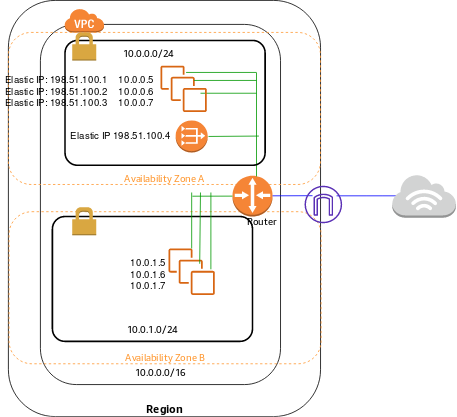

The diagram above was exported from draw.io. Its source (the exported page's mxGraphModel, read from the mxfile embedded in the PNG):
<mxGraphModel dx="2930" dy="991" grid="1" gridSize="10" guides="1" tooltips="1" connect="1" arrows="1" fold="1" page="1" pageScale="1" pageWidth="1100" pageHeight="850" math="0" shadow="0">
  <root>
    <mxCell id="0" />
    <mxCell id="1" parent="0" />
    <mxCell id="rTq38OIS-Kvta1VoRNVM-1" value="" style="rounded=1;whiteSpace=wrap;html=1;fontFamily=Amazon Ember;" parent="1" vertex="1">
      <mxGeometry x="30" y="120" width="390" height="520" as="geometry" />
    </mxCell>
    <mxCell id="rTq38OIS-Kvta1VoRNVM-2" value="" style="rounded=1;whiteSpace=wrap;html=1;fontFamily=Amazon Ember;" parent="1" vertex="1">
      <mxGeometry x="70" y="150" width="300" height="450" as="geometry" />
    </mxCell>
    <mxCell id="rTq38OIS-Kvta1VoRNVM-5" value="&lt;font style=&quot;font-size: 14px&quot;&gt;&lt;b&gt;Region&lt;/b&gt;&lt;/font&gt;" style="text;html=1;strokeColor=none;fillColor=none;align=center;verticalAlign=middle;whiteSpace=wrap;rounded=0;fontFamily=Amazon Ember;" parent="1" vertex="1">
      <mxGeometry x="180" y="620" width="90" height="20" as="geometry" />
    </mxCell>
    <mxCell id="rTq38OIS-Kvta1VoRNVM-6" value="" style="outlineConnect=0;dashed=0;verticalLabelPosition=bottom;verticalAlign=top;align=center;html=1;shape=mxgraph.aws3.virtual_private_cloud;fillColor=#F58534;gradientColor=none;fontFamily=Amazon Ember;" parent="1" vertex="1">
      <mxGeometry x="100" y="130" width="49.5" height="30" as="geometry" />
    </mxCell>
    <mxCell id="rTq38OIS-Kvta1VoRNVM-17" value="&lt;br&gt;&lt;br&gt;&lt;br&gt;&lt;br&gt;&lt;br&gt;&lt;br&gt;&lt;br&gt;&lt;br&gt;&lt;br&gt;&lt;br&gt;&lt;br&gt;&lt;br&gt;&lt;font color=&quot;#ff9933&quot;&gt;Availability Zone A&lt;/font&gt;" style="rounded=1;whiteSpace=wrap;html=1;fillColor=none;fontFamily=Amazon Ember;dashed=1;strokeColor=#ff9933;" parent="1" vertex="1">
      <mxGeometry x="30" y="160" width="390" height="190" as="geometry" />
    </mxCell>
    <mxCell id="rTq38OIS-Kvta1VoRNVM-18" value="&lt;br&gt;&lt;br&gt;&lt;br&gt;&lt;br&gt;&lt;br&gt;&lt;br&gt;&lt;br&gt;&lt;br&gt;&lt;br&gt;&lt;br&gt;&lt;br&gt;&lt;br&gt;&lt;font color=&quot;#ff9933&quot;&gt;Availability Zone B&lt;/font&gt;" style="rounded=1;whiteSpace=wrap;html=1;fillColor=none;fontFamily=Amazon Ember;dashed=1;strokeColor=#ff9933;" parent="1" vertex="1">
      <mxGeometry x="30.75" y="384" width="390" height="190" as="geometry" />
    </mxCell>
    <mxCell id="rTq38OIS-Kvta1VoRNVM-19" value="10.0.0.0/16" style="text;html=1;strokeColor=none;fillColor=none;align=center;verticalAlign=middle;whiteSpace=wrap;rounded=0;fontFamily=Amazon Ember;" parent="1" vertex="1">
      <mxGeometry x="175" y="574" width="90" height="20" as="geometry" />
    </mxCell>
    <mxCell id="rTq38OIS-Kvta1VoRNVM-20" value="Router" style="text;html=1;strokeColor=none;fillColor=none;align=center;verticalAlign=middle;whiteSpace=wrap;rounded=0;fontFamily=Amazon Ember;" parent="1" vertex="1">
      <mxGeometry x="320" y="386" width="51" height="20" as="geometry" />
    </mxCell>
    <mxCell id="rTq38OIS-Kvta1VoRNVM-24" value="" style="endArrow=none;html=1;fontFamily=Amazon Ember;strokeColor=#009900;" parent="1" edge="1">
      <mxGeometry width="50" height="50" relative="1" as="geometry">
        <mxPoint x="340" y="236" as="sourcePoint" />
        <mxPoint x="270" y="236" as="targetPoint" />
      </mxGeometry>
    </mxCell>
    <mxCell id="rTq38OIS-Kvta1VoRNVM-26" value="" style="outlineConnect=0;dashed=0;verticalLabelPosition=bottom;verticalAlign=top;align=center;html=1;shape=mxgraph.aws3.router;fillColor=#F58536;gradientColor=none;fontFamily=Amazon Ember;" parent="1" vertex="1">
      <mxGeometry x="310" y="339" width="50" height="51" as="geometry" />
    </mxCell>
    <mxCell id="rTq38OIS-Kvta1VoRNVM-28" value="" style="endArrow=none;html=1;fontFamily=Amazon Ember;strokeColor=#009900;" parent="1" edge="1">
      <mxGeometry width="50" height="50" relative="1" as="geometry">
        <mxPoint x="340" y="210" as="sourcePoint" />
        <mxPoint x="252" y="210" as="targetPoint" />
      </mxGeometry>
    </mxCell>
    <mxCell id="rTq38OIS-Kvta1VoRNVM-32" value="" style="endArrow=none;html=1;fontFamily=Amazon Ember;strokeColor=#009900;" parent="1" edge="1">
      <mxGeometry width="50" height="50" relative="1" as="geometry">
        <mxPoint x="340" y="210.25" as="sourcePoint" />
        <mxPoint x="340" y="340" as="targetPoint" />
      </mxGeometry>
    </mxCell>
    <mxCell id="rTq38OIS-Kvta1VoRNVM-141" value="10.0.0.0/24" style="text;html=1;strokeColor=none;fillColor=none;align=center;verticalAlign=middle;whiteSpace=wrap;rounded=0;fontFamily=Amazon Ember;" parent="1" vertex="1">
      <mxGeometry x="160" y="175" width="90" height="20" as="geometry" />
    </mxCell>
    <mxCell id="rTq38OIS-Kvta1VoRNVM-142" value="10.0.1.0/24" style="text;html=1;strokeColor=none;fillColor=none;align=center;verticalAlign=middle;whiteSpace=wrap;rounded=0;fontFamily=Amazon Ember;" parent="1" vertex="1">
      <mxGeometry x="165" y="520" width="90" height="20" as="geometry" />
    </mxCell>
    <mxCell id="rTq38OIS-Kvta1VoRNVM-143" value="" style="rounded=1;arcSize=10;dashed=0;fillColor=none;gradientColor=none;strokeWidth=2;" parent="1" vertex="1">
      <mxGeometry x="85" y="390" width="250" height="156" as="geometry" />
    </mxCell>
    <mxCell id="rTq38OIS-Kvta1VoRNVM-144" value="" style="dashed=0;html=1;shape=mxgraph.aws3.permissions;fillColor=#D9A741;gradientColor=none;dashed=0;" parent="1" vertex="1">
      <mxGeometry x="109.75" y="378.5" width="30" height="35" as="geometry" />
    </mxCell>
    <mxCell id="rTq38OIS-Kvta1VoRNVM-145" value="" style="rounded=1;arcSize=10;dashed=0;fillColor=none;gradientColor=none;strokeWidth=2;" parent="1" vertex="1">
      <mxGeometry x="100.75" y="170" width="250" height="156" as="geometry" />
    </mxCell>
    <mxCell id="rTq38OIS-Kvta1VoRNVM-146" value="" style="dashed=0;html=1;shape=mxgraph.aws3.permissions;fillColor=#D9A741;gradientColor=none;dashed=0;" parent="1" vertex="1">
      <mxGeometry x="109.75" y="160" width="30" height="35" as="geometry" />
    </mxCell>
    <mxCell id="rTq38OIS-Kvta1VoRNVM-153" value="" style="outlineConnect=0;fontColor=#232F3E;gradientColor=none;fillColor=#D86613;strokeColor=none;dashed=0;verticalLabelPosition=bottom;verticalAlign=top;align=center;html=1;fontSize=12;fontStyle=0;aspect=fixed;pointerEvents=1;shape=mxgraph.aws4.instances;" parent="1" vertex="1">
      <mxGeometry x="220" y="201.5" width="58" height="58" as="geometry" />
    </mxCell>
    <mxCell id="rTq38OIS-Kvta1VoRNVM-154" value="&lt;div&gt;10.0.0.5&lt;/div&gt;&lt;div&gt;10.0.0.6&lt;/div&gt;&lt;div&gt;10.0.0.7&lt;br&gt;&lt;/div&gt;" style="text;html=1;resizable=0;autosize=1;align=center;verticalAlign=middle;points=[];fillColor=none;strokeColor=none;rounded=0;" parent="1" vertex="1">
      <mxGeometry x="160" y="209.5" width="60" height="50" as="geometry" />
    </mxCell>
    <mxCell id="rTq38OIS-Kvta1VoRNVM-155" value="" style="outlineConnect=0;fontColor=#232F3E;gradientColor=none;fillColor=#D86613;strokeColor=none;dashed=0;verticalLabelPosition=bottom;verticalAlign=top;align=center;html=1;fontSize=12;fontStyle=0;aspect=fixed;pointerEvents=1;shape=mxgraph.aws4.instances;" parent="1" vertex="1">
      <mxGeometry x="230" y="430" width="58" height="58" as="geometry" />
    </mxCell>
    <mxCell id="rTq38OIS-Kvta1VoRNVM-156" value="" style="endArrow=none;html=1;fontFamily=Amazon Ember;strokeColor=#009900;" parent="1" edge="1">
      <mxGeometry width="50" height="50" relative="1" as="geometry">
        <mxPoint x="340" y="220" as="sourcePoint" />
        <mxPoint x="262" y="220" as="targetPoint" />
      </mxGeometry>
    </mxCell>
    <mxCell id="rTq38OIS-Kvta1VoRNVM-157" value="&lt;div&gt;10.0.1.5&lt;/div&gt;&lt;div&gt;10.0.1.6&lt;/div&gt;&lt;div&gt;10.0.1.7&lt;br&gt;&lt;/div&gt;" style="text;html=1;resizable=0;autosize=1;align=center;verticalAlign=middle;points=[];fillColor=none;strokeColor=none;rounded=0;" parent="1" vertex="1">
      <mxGeometry x="175" y="438" width="60" height="50" as="geometry" />
    </mxCell>
    <mxCell id="rTq38OIS-Kvta1VoRNVM-166" value="" style="endArrow=none;html=1;fontFamily=Amazon Ember;strokeColor=#0000ff;" parent="1" edge="1">
      <mxGeometry width="50" height="50" relative="1" as="geometry">
        <mxPoint x="525" y="364.15999999999997" as="sourcePoint" />
        <mxPoint x="440" y="364.15999999999997" as="targetPoint" />
        <Array as="points">
          <mxPoint x="488" y="364.15999999999997" />
        </Array>
      </mxGeometry>
    </mxCell>
    <mxCell id="rTq38OIS-Kvta1VoRNVM-163" value="" style="outlineConnect=0;dashed=0;verticalLabelPosition=bottom;verticalAlign=top;align=center;html=1;shape=mxgraph.aws3.internet_3;fillColor=#D2D3D3;gradientColor=none;" parent="1" vertex="1">
      <mxGeometry x="509.62" y="337.5" width="79.5" height="54" as="geometry" />
    </mxCell>
    <mxCell id="rTq38OIS-Kvta1VoRNVM-167" value="" style="endArrow=none;html=1;fontFamily=Amazon Ember;strokeColor=#0000ff;" parent="1" edge="1">
      <mxGeometry width="50" height="50" relative="1" as="geometry">
        <mxPoint x="410" y="364" as="sourcePoint" />
        <mxPoint x="360" y="364.15999999999997" as="targetPoint" />
        <Array as="points" />
      </mxGeometry>
    </mxCell>
    <mxCell id="rTq38OIS-Kvta1VoRNVM-165" value="" style="outlineConnect=0;fontColor=#232F3E;gradientColor=none;fillColor=#5A30B5;strokeColor=none;dashed=0;verticalLabelPosition=bottom;verticalAlign=top;align=center;html=1;fontSize=12;fontStyle=0;aspect=fixed;pointerEvents=1;shape=mxgraph.aws4.internet_gateway;" parent="1" vertex="1">
      <mxGeometry x="400" y="351.5" width="47" height="47" as="geometry" />
    </mxCell>
    <mxCell id="rTq38OIS-Kvta1VoRNVM-184" value="&lt;div&gt;Elastic IP: 198.51.100.1&lt;/div&gt;&lt;div&gt;Elastic IP: 198.51.100.2&lt;/div&gt;&lt;div&gt;Elastic IP: 198.51.100.3&lt;br&gt;&lt;/div&gt;" style="text;html=1;resizable=0;autosize=1;align=center;verticalAlign=middle;points=[];fillColor=none;strokeColor=none;rounded=0;" parent="1" vertex="1">
      <mxGeometry x="20" y="209.5" width="140" height="50" as="geometry" />
    </mxCell>
    <mxCell id="cggHNc0jDEPtU_CFcLCq-1" value="" style="outlineConnect=0;dashed=0;verticalLabelPosition=bottom;verticalAlign=top;align=center;html=1;shape=mxgraph.aws3.vpc_nat_gateway;fillColor=#F58536;gradientColor=none;" parent="1" vertex="1">
      <mxGeometry x="239" y="270" width="40" height="40" as="geometry" />
    </mxCell>
    <mxCell id="cggHNc0jDEPtU_CFcLCq-3" value="" style="endArrow=none;html=1;fontFamily=Amazon Ember;strokeColor=#009900;" parent="1" edge="1">
      <mxGeometry width="50" height="50" relative="1" as="geometry">
        <mxPoint x="343" y="289.5" as="sourcePoint" />
        <mxPoint x="280" y="290" as="targetPoint" />
      </mxGeometry>
    </mxCell>
    <mxCell id="cggHNc0jDEPtU_CFcLCq-4" value="Elastic IP 198.51.100.4" style="text;html=1;resizable=0;autosize=1;align=center;verticalAlign=middle;points=[];fillColor=none;strokeColor=none;rounded=0;" parent="1" vertex="1">
      <mxGeometry x="100" y="280" width="140" height="20" as="geometry" />
    </mxCell>
    <mxCell id="cggHNc0jDEPtU_CFcLCq-5" value="" style="endArrow=none;html=1;fontFamily=Amazon Ember;strokeColor=#009900;exitX=0.633;exitY=0.477;exitDx=0;exitDy=0;exitPerimeter=0;" parent="1" source="rTq38OIS-Kvta1VoRNVM-2" target="rTq38OIS-Kvta1VoRNVM-26" edge="1">
      <mxGeometry width="50" height="50" relative="1" as="geometry">
        <mxPoint x="340" y="660" as="sourcePoint" />
        <mxPoint x="282" y="740" as="targetPoint" />
      </mxGeometry>
    </mxCell>
    <mxCell id="cggHNc0jDEPtU_CFcLCq-6" value="" style="endArrow=none;html=1;fontFamily=Amazon Ember;strokeColor=#009900;" parent="1" target="rTq38OIS-Kvta1VoRNVM-155" edge="1">
      <mxGeometry width="50" height="50" relative="1" as="geometry">
        <mxPoint x="259" y="360" as="sourcePoint" />
        <mxPoint x="252" y="720" as="targetPoint" />
      </mxGeometry>
    </mxCell>
    <mxCell id="cggHNc0jDEPtU_CFcLCq-9" value="" style="endArrow=none;html=1;fontFamily=Amazon Ember;strokeColor=#009900;entryX=0.673;entryY=0.328;entryDx=0;entryDy=0;entryPerimeter=0;" parent="1" target="rTq38OIS-Kvta1VoRNVM-155" edge="1">
      <mxGeometry width="50" height="50" relative="1" as="geometry">
        <mxPoint x="270" y="360" as="sourcePoint" />
        <mxPoint x="257" y="740.5" as="targetPoint" />
      </mxGeometry>
    </mxCell>
    <mxCell id="cggHNc0jDEPtU_CFcLCq-10" value="" style="endArrow=none;html=1;fontFamily=Amazon Ember;strokeColor=#009900;entryX=0.914;entryY=0.448;entryDx=0;entryDy=0;entryPerimeter=0;" parent="1" target="rTq38OIS-Kvta1VoRNVM-155" edge="1">
      <mxGeometry width="50" height="50" relative="1" as="geometry">
        <mxPoint x="283" y="360" as="sourcePoint" />
        <mxPoint x="307" y="470" as="targetPoint" />
      </mxGeometry>
    </mxCell>
  </root>
</mxGraphModel>